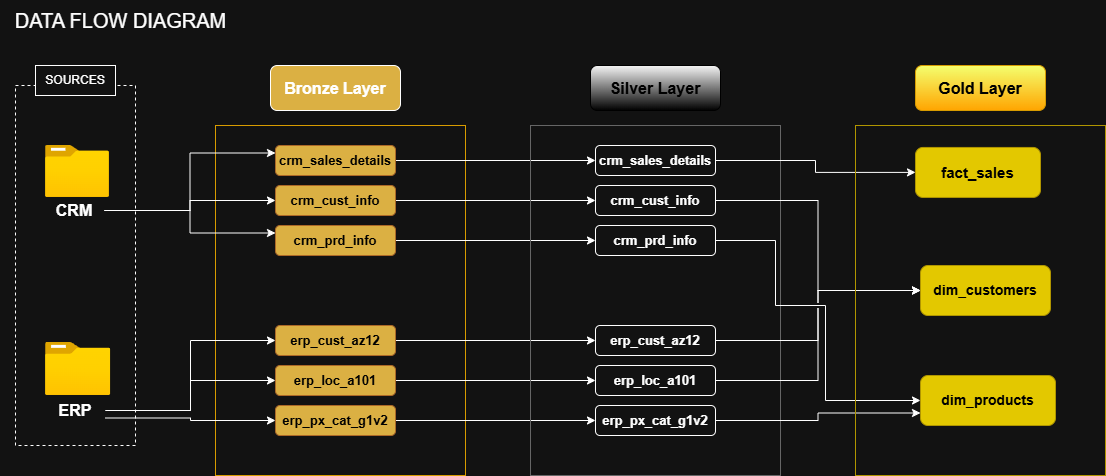

The diagram above was exported from draw.io. Its source (the exported page's mxGraphModel, read from the mxfile embedded in the PNG):
<mxGraphModel dx="1042" dy="626" grid="1" gridSize="10" guides="1" tooltips="1" connect="1" arrows="1" fold="1" page="1" pageScale="1" pageWidth="850" pageHeight="1100" math="0" shadow="0">
  <root>
    <mxCell id="0" />
    <mxCell id="1" parent="0" />
    <mxCell id="gjMMqOrohkAAdzrrXGvl-1" value="&lt;font style=&quot;font-size: 20px;&quot;&gt;DATA FLOW DIAGRAM&lt;/font&gt;" style="text;html=1;align=center;verticalAlign=middle;resizable=0;points=[];autosize=1;strokeColor=none;fillColor=none;" parent="1" vertex="1">
      <mxGeometry x="25" y="35" width="240" height="40" as="geometry" />
    </mxCell>
    <mxCell id="gjMMqOrohkAAdzrrXGvl-2" value="" style="rounded=0;whiteSpace=wrap;html=1;fillColor=none;strokeColor=default;dashed=1;" parent="1" vertex="1">
      <mxGeometry x="40" y="120" width="120" height="360" as="geometry" />
    </mxCell>
    <mxCell id="gjMMqOrohkAAdzrrXGvl-3" value="" style="rounded=0;whiteSpace=wrap;html=1;fillColor=none;gradientColor=default;strokeColor=#d79b00;" parent="1" vertex="1">
      <mxGeometry x="240" y="160" width="250" height="350" as="geometry" />
    </mxCell>
    <mxCell id="gjMMqOrohkAAdzrrXGvl-4" value="SOURCES" style="rounded=0;whiteSpace=wrap;html=1;" parent="1" vertex="1">
      <mxGeometry x="60" y="100" width="80" height="30" as="geometry" />
    </mxCell>
    <mxCell id="gjMMqOrohkAAdzrrXGvl-6" value="&lt;font style=&quot;font-size: 16px;&quot;&gt;&lt;b&gt;Bronze Layer&lt;/b&gt;&lt;/font&gt;" style="rounded=1;whiteSpace=wrap;html=1;fillColor=light-dark(#FA6800,#DBB043);gradientColor=none;strokeColor=default;" parent="1" vertex="1">
      <mxGeometry x="295" y="100" width="130" height="45" as="geometry" />
    </mxCell>
    <mxCell id="ivf-xRUkt2dJVv2g77Xr-10" style="edgeStyle=orthogonalEdgeStyle;rounded=0;orthogonalLoop=1;jettySize=auto;html=1;exitX=1;exitY=0.5;exitDx=0;exitDy=0;entryX=0;entryY=0.5;entryDx=0;entryDy=0;" parent="1" source="gjMMqOrohkAAdzrrXGvl-7" target="ivf-xRUkt2dJVv2g77Xr-3" edge="1">
      <mxGeometry relative="1" as="geometry" />
    </mxCell>
    <mxCell id="gjMMqOrohkAAdzrrXGvl-7" value="&lt;font style=&quot;font-size: 13px;&quot;&gt;&lt;b style=&quot;&quot;&gt;crm_sales_details&lt;/b&gt;&lt;/font&gt;" style="rounded=1;whiteSpace=wrap;html=1;strokeColor=#AC6827;fillColor=light-dark(#FA6800,#DBB043);fontColor=#000000;gradientColor=none;" parent="1" vertex="1">
      <mxGeometry x="300" y="180" width="120" height="30" as="geometry" />
    </mxCell>
    <mxCell id="ivf-xRUkt2dJVv2g77Xr-11" style="edgeStyle=orthogonalEdgeStyle;rounded=0;orthogonalLoop=1;jettySize=auto;html=1;exitX=1;exitY=0.5;exitDx=0;exitDy=0;entryX=0;entryY=0.5;entryDx=0;entryDy=0;" parent="1" source="gjMMqOrohkAAdzrrXGvl-8" target="ivf-xRUkt2dJVv2g77Xr-4" edge="1">
      <mxGeometry relative="1" as="geometry" />
    </mxCell>
    <mxCell id="gjMMqOrohkAAdzrrXGvl-8" value="&lt;font style=&quot;font-size: 13px;&quot;&gt;&lt;b style=&quot;&quot;&gt;crm_cust_info&lt;/b&gt;&lt;/font&gt;" style="rounded=1;whiteSpace=wrap;html=1;strokeColor=#AC6827;fillColor=light-dark(#FA6800,#DBB043);fontColor=#000000;gradientColor=none;" parent="1" vertex="1">
      <mxGeometry x="300" y="220" width="120" height="30" as="geometry" />
    </mxCell>
    <mxCell id="ivf-xRUkt2dJVv2g77Xr-12" style="edgeStyle=orthogonalEdgeStyle;rounded=0;orthogonalLoop=1;jettySize=auto;html=1;exitX=1;exitY=0.5;exitDx=0;exitDy=0;" parent="1" source="gjMMqOrohkAAdzrrXGvl-9" target="ivf-xRUkt2dJVv2g77Xr-5" edge="1">
      <mxGeometry relative="1" as="geometry" />
    </mxCell>
    <mxCell id="gjMMqOrohkAAdzrrXGvl-9" value="&lt;font style=&quot;font-size: 13px;&quot;&gt;&lt;b style=&quot;&quot;&gt;&lt;font style=&quot;&quot;&gt;crm_prd_&lt;/font&gt;info&lt;/b&gt;&lt;/font&gt;" style="rounded=1;whiteSpace=wrap;html=1;strokeColor=#AC6827;fillColor=light-dark(#FA6800,#DBB043);fontColor=#000000;gradientColor=none;" parent="1" vertex="1">
      <mxGeometry x="300" y="260" width="120" height="30" as="geometry" />
    </mxCell>
    <mxCell id="ivf-xRUkt2dJVv2g77Xr-13" style="edgeStyle=orthogonalEdgeStyle;rounded=0;orthogonalLoop=1;jettySize=auto;html=1;exitX=1;exitY=0.5;exitDx=0;exitDy=0;" parent="1" source="gjMMqOrohkAAdzrrXGvl-10" target="ivf-xRUkt2dJVv2g77Xr-6" edge="1">
      <mxGeometry relative="1" as="geometry" />
    </mxCell>
    <mxCell id="gjMMqOrohkAAdzrrXGvl-10" value="&lt;font style=&quot;font-size: 13px;&quot;&gt;&lt;b style=&quot;&quot;&gt;erp_cust_az12&lt;/b&gt;&lt;/font&gt;" style="rounded=1;whiteSpace=wrap;html=1;strokeColor=#AC6827;fillColor=light-dark(#FA6800,#DBB043);fontColor=#000000;gradientColor=none;" parent="1" vertex="1">
      <mxGeometry x="300" y="360" width="120" height="30" as="geometry" />
    </mxCell>
    <mxCell id="ivf-xRUkt2dJVv2g77Xr-14" style="edgeStyle=orthogonalEdgeStyle;rounded=0;orthogonalLoop=1;jettySize=auto;html=1;exitX=1;exitY=0.5;exitDx=0;exitDy=0;" parent="1" source="gjMMqOrohkAAdzrrXGvl-11" target="ivf-xRUkt2dJVv2g77Xr-7" edge="1">
      <mxGeometry relative="1" as="geometry" />
    </mxCell>
    <mxCell id="gjMMqOrohkAAdzrrXGvl-11" value="&lt;font style=&quot;font-size: 13px;&quot;&gt;&lt;b style=&quot;&quot;&gt;erp_loc_a101&lt;/b&gt;&lt;/font&gt;" style="rounded=1;whiteSpace=wrap;html=1;strokeColor=#AC6827;fillColor=light-dark(#FA6800,#DBB043);fontColor=#000000;gradientColor=none;" parent="1" vertex="1">
      <mxGeometry x="300" y="400" width="120" height="30" as="geometry" />
    </mxCell>
    <mxCell id="ivf-xRUkt2dJVv2g77Xr-15" style="edgeStyle=orthogonalEdgeStyle;rounded=0;orthogonalLoop=1;jettySize=auto;html=1;exitX=1;exitY=0.5;exitDx=0;exitDy=0;" parent="1" source="gjMMqOrohkAAdzrrXGvl-12" target="ivf-xRUkt2dJVv2g77Xr-8" edge="1">
      <mxGeometry relative="1" as="geometry" />
    </mxCell>
    <mxCell id="gjMMqOrohkAAdzrrXGvl-12" value="&lt;font style=&quot;font-size: 13px;&quot;&gt;&lt;b style=&quot;&quot;&gt;erp_px_cat_g1v2&lt;/b&gt;&lt;/font&gt;" style="rounded=1;whiteSpace=wrap;html=1;strokeColor=#AC6827;fillColor=light-dark(#FA6800,#DBB043);fontColor=#000000;gradientColor=none;" parent="1" vertex="1">
      <mxGeometry x="300" y="440" width="120" height="30" as="geometry" />
    </mxCell>
    <mxCell id="gjMMqOrohkAAdzrrXGvl-13" style="edgeStyle=orthogonalEdgeStyle;rounded=0;orthogonalLoop=1;jettySize=auto;html=1;exitX=0.5;exitY=1;exitDx=0;exitDy=0;" parent="1" source="gjMMqOrohkAAdzrrXGvl-11" target="gjMMqOrohkAAdzrrXGvl-11" edge="1">
      <mxGeometry relative="1" as="geometry" />
    </mxCell>
    <mxCell id="gjMMqOrohkAAdzrrXGvl-15" value="" style="image;aspect=fixed;html=1;points=[];align=center;fontSize=12;image=img/lib/azure2/general/Folder_Blank.svg;" parent="1" vertex="1">
      <mxGeometry x="70" y="180" width="64" height="51.94" as="geometry" />
    </mxCell>
    <mxCell id="gjMMqOrohkAAdzrrXGvl-16" value="" style="image;aspect=fixed;html=1;points=[];align=center;fontSize=12;image=img/lib/azure2/general/Folder_Blank.svg;" parent="1" vertex="1">
      <mxGeometry x="70" y="377" width="65.3" height="53" as="geometry" />
    </mxCell>
    <mxCell id="gjMMqOrohkAAdzrrXGvl-22" style="edgeStyle=orthogonalEdgeStyle;rounded=0;orthogonalLoop=1;jettySize=auto;html=1;exitX=1;exitY=0.5;exitDx=0;exitDy=0;entryX=0;entryY=0.25;entryDx=0;entryDy=0;" parent="1" source="gjMMqOrohkAAdzrrXGvl-20" target="gjMMqOrohkAAdzrrXGvl-7" edge="1">
      <mxGeometry relative="1" as="geometry" />
    </mxCell>
    <mxCell id="gjMMqOrohkAAdzrrXGvl-23" style="edgeStyle=orthogonalEdgeStyle;rounded=0;orthogonalLoop=1;jettySize=auto;html=1;exitX=1;exitY=0.5;exitDx=0;exitDy=0;" parent="1" source="gjMMqOrohkAAdzrrXGvl-20" target="gjMMqOrohkAAdzrrXGvl-8" edge="1">
      <mxGeometry relative="1" as="geometry" />
    </mxCell>
    <mxCell id="gjMMqOrohkAAdzrrXGvl-24" style="edgeStyle=orthogonalEdgeStyle;rounded=0;orthogonalLoop=1;jettySize=auto;html=1;exitX=1;exitY=0.5;exitDx=0;exitDy=0;entryX=0;entryY=0.25;entryDx=0;entryDy=0;" parent="1" source="gjMMqOrohkAAdzrrXGvl-20" target="gjMMqOrohkAAdzrrXGvl-9" edge="1">
      <mxGeometry relative="1" as="geometry" />
    </mxCell>
    <mxCell id="gjMMqOrohkAAdzrrXGvl-20" value="&lt;b&gt;&lt;font style=&quot;font-size: 16px;&quot;&gt;CRM&lt;/font&gt;&lt;/b&gt;" style="text;html=1;align=center;verticalAlign=middle;whiteSpace=wrap;rounded=0;" parent="1" vertex="1">
      <mxGeometry x="69" y="230" width="60" height="30" as="geometry" />
    </mxCell>
    <mxCell id="gjMMqOrohkAAdzrrXGvl-25" style="edgeStyle=orthogonalEdgeStyle;rounded=0;orthogonalLoop=1;jettySize=auto;html=1;exitX=1;exitY=0.5;exitDx=0;exitDy=0;entryX=0;entryY=0.5;entryDx=0;entryDy=0;" parent="1" source="gjMMqOrohkAAdzrrXGvl-21" target="gjMMqOrohkAAdzrrXGvl-10" edge="1">
      <mxGeometry relative="1" as="geometry" />
    </mxCell>
    <mxCell id="gjMMqOrohkAAdzrrXGvl-26" style="edgeStyle=orthogonalEdgeStyle;rounded=0;orthogonalLoop=1;jettySize=auto;html=1;exitX=1;exitY=0.5;exitDx=0;exitDy=0;entryX=0;entryY=0.5;entryDx=0;entryDy=0;" parent="1" source="gjMMqOrohkAAdzrrXGvl-21" target="gjMMqOrohkAAdzrrXGvl-11" edge="1">
      <mxGeometry relative="1" as="geometry" />
    </mxCell>
    <mxCell id="gjMMqOrohkAAdzrrXGvl-27" style="edgeStyle=orthogonalEdgeStyle;rounded=0;orthogonalLoop=1;jettySize=auto;html=1;exitX=1;exitY=0.75;exitDx=0;exitDy=0;entryX=0;entryY=0.5;entryDx=0;entryDy=0;" parent="1" source="gjMMqOrohkAAdzrrXGvl-21" target="gjMMqOrohkAAdzrrXGvl-12" edge="1">
      <mxGeometry relative="1" as="geometry" />
    </mxCell>
    <mxCell id="gjMMqOrohkAAdzrrXGvl-21" value="&lt;b&gt;&lt;font style=&quot;font-size: 16px;&quot;&gt;ERP&lt;/font&gt;&lt;/b&gt;" style="text;html=1;align=center;verticalAlign=middle;whiteSpace=wrap;rounded=0;" parent="1" vertex="1">
      <mxGeometry x="70" y="430" width="60" height="30" as="geometry" />
    </mxCell>
    <mxCell id="ivf-xRUkt2dJVv2g77Xr-1" value="" style="rounded=0;whiteSpace=wrap;html=1;fillColor=none;gradientColor=default;strokeColor=#666666;" parent="1" vertex="1">
      <mxGeometry x="555" y="160" width="250" height="350" as="geometry" />
    </mxCell>
    <mxCell id="ivf-xRUkt2dJVv2g77Xr-2" value="&lt;font style=&quot;font-size: 16px; color: rgb(0, 0, 0);&quot;&gt;&lt;b&gt;Silver Layer&lt;/b&gt;&lt;/font&gt;" style="rounded=1;whiteSpace=wrap;html=1;strokeColor=light-dark(#666666, #000000);fillColor=#f5f5f5;gradientColor=#000000;" parent="1" vertex="1">
      <mxGeometry x="615" y="100" width="130" height="45" as="geometry" />
    </mxCell>
    <mxCell id="cvuUFaH6LQqTVbReHNxj-10" style="edgeStyle=orthogonalEdgeStyle;rounded=0;orthogonalLoop=1;jettySize=auto;html=1;exitX=1;exitY=0.5;exitDx=0;exitDy=0;" parent="1" source="ivf-xRUkt2dJVv2g77Xr-3" target="cvuUFaH6LQqTVbReHNxj-3" edge="1">
      <mxGeometry relative="1" as="geometry" />
    </mxCell>
    <mxCell id="ivf-xRUkt2dJVv2g77Xr-3" value="&lt;font style=&quot;font-size: 13px;&quot;&gt;&lt;b style=&quot;&quot;&gt;crm_sales_details&lt;/b&gt;&lt;/font&gt;" style="rounded=1;whiteSpace=wrap;html=1;" parent="1" vertex="1">
      <mxGeometry x="620" y="180" width="120" height="30" as="geometry" />
    </mxCell>
    <mxCell id="cvuUFaH6LQqTVbReHNxj-11" style="edgeStyle=orthogonalEdgeStyle;rounded=0;orthogonalLoop=1;jettySize=auto;html=1;exitX=1;exitY=0.5;exitDx=0;exitDy=0;entryX=0;entryY=0.5;entryDx=0;entryDy=0;jumpStyle=gap;" parent="1" source="ivf-xRUkt2dJVv2g77Xr-4" target="cvuUFaH6LQqTVbReHNxj-4" edge="1">
      <mxGeometry relative="1" as="geometry" />
    </mxCell>
    <mxCell id="ivf-xRUkt2dJVv2g77Xr-4" value="&lt;font style=&quot;font-size: 13px;&quot;&gt;&lt;b style=&quot;&quot;&gt;crm_cust_info&lt;/b&gt;&lt;/font&gt;" style="rounded=1;whiteSpace=wrap;html=1;" parent="1" vertex="1">
      <mxGeometry x="620" y="220" width="120" height="30" as="geometry" />
    </mxCell>
    <mxCell id="cvuUFaH6LQqTVbReHNxj-18" style="edgeStyle=orthogonalEdgeStyle;rounded=0;orthogonalLoop=1;jettySize=auto;html=1;exitX=1;exitY=0.5;exitDx=0;exitDy=0;entryX=0;entryY=0.5;entryDx=0;entryDy=0;jumpStyle=gap;" parent="1" source="ivf-xRUkt2dJVv2g77Xr-5" target="cvuUFaH6LQqTVbReHNxj-5" edge="1">
      <mxGeometry relative="1" as="geometry">
        <Array as="points">
          <mxPoint x="800" y="275" />
          <mxPoint x="800" y="340" />
          <mxPoint x="850" y="340" />
          <mxPoint x="850" y="435" />
        </Array>
      </mxGeometry>
    </mxCell>
    <mxCell id="ivf-xRUkt2dJVv2g77Xr-5" value="&lt;font style=&quot;font-size: 13px;&quot;&gt;&lt;b style=&quot;&quot;&gt;&lt;font style=&quot;&quot;&gt;crm_prd_&lt;/font&gt;info&lt;/b&gt;&lt;/font&gt;" style="rounded=1;whiteSpace=wrap;html=1;" parent="1" vertex="1">
      <mxGeometry x="620" y="260" width="120" height="30" as="geometry" />
    </mxCell>
    <mxCell id="cvuUFaH6LQqTVbReHNxj-12" style="edgeStyle=orthogonalEdgeStyle;rounded=0;orthogonalLoop=1;jettySize=auto;html=1;exitX=1;exitY=0.5;exitDx=0;exitDy=0;entryX=0;entryY=0.5;entryDx=0;entryDy=0;jumpStyle=gap;" parent="1" source="ivf-xRUkt2dJVv2g77Xr-6" target="cvuUFaH6LQqTVbReHNxj-4" edge="1">
      <mxGeometry relative="1" as="geometry" />
    </mxCell>
    <mxCell id="ivf-xRUkt2dJVv2g77Xr-6" value="&lt;font style=&quot;font-size: 13px;&quot;&gt;&lt;b style=&quot;&quot;&gt;erp_cust_az12&lt;/b&gt;&lt;/font&gt;" style="rounded=1;whiteSpace=wrap;html=1;" parent="1" vertex="1">
      <mxGeometry x="620" y="360" width="120" height="30" as="geometry" />
    </mxCell>
    <mxCell id="cvuUFaH6LQqTVbReHNxj-15" style="edgeStyle=orthogonalEdgeStyle;rounded=0;orthogonalLoop=1;jettySize=auto;html=1;exitX=1;exitY=0.5;exitDx=0;exitDy=0;entryX=0;entryY=0.5;entryDx=0;entryDy=0;jumpStyle=gap;" parent="1" source="ivf-xRUkt2dJVv2g77Xr-7" target="cvuUFaH6LQqTVbReHNxj-4" edge="1">
      <mxGeometry relative="1" as="geometry" />
    </mxCell>
    <mxCell id="ivf-xRUkt2dJVv2g77Xr-7" value="&lt;font style=&quot;font-size: 13px;&quot;&gt;&lt;b style=&quot;&quot;&gt;erp_loc_a101&lt;/b&gt;&lt;/font&gt;" style="rounded=1;whiteSpace=wrap;html=1;" parent="1" vertex="1">
      <mxGeometry x="620" y="400" width="120" height="30" as="geometry" />
    </mxCell>
    <mxCell id="cvuUFaH6LQqTVbReHNxj-17" style="edgeStyle=orthogonalEdgeStyle;rounded=0;orthogonalLoop=1;jettySize=auto;html=1;exitX=1;exitY=0.5;exitDx=0;exitDy=0;entryX=0;entryY=0.75;entryDx=0;entryDy=0;" parent="1" source="ivf-xRUkt2dJVv2g77Xr-8" target="cvuUFaH6LQqTVbReHNxj-5" edge="1">
      <mxGeometry relative="1" as="geometry" />
    </mxCell>
    <mxCell id="ivf-xRUkt2dJVv2g77Xr-8" value="&lt;font style=&quot;font-size: 13px;&quot;&gt;&lt;b&gt;erp_px_cat_g1v2&lt;/b&gt;&lt;/font&gt;" style="rounded=1;whiteSpace=wrap;html=1;" parent="1" vertex="1">
      <mxGeometry x="620" y="440" width="120" height="30" as="geometry" />
    </mxCell>
    <mxCell id="ivf-xRUkt2dJVv2g77Xr-9" style="edgeStyle=orthogonalEdgeStyle;rounded=0;orthogonalLoop=1;jettySize=auto;html=1;exitX=0.5;exitY=1;exitDx=0;exitDy=0;fillColor=#f5f5f5;gradientColor=#b3b3b3;strokeColor=#666666;" parent="1" source="ivf-xRUkt2dJVv2g77Xr-7" target="ivf-xRUkt2dJVv2g77Xr-7" edge="1">
      <mxGeometry relative="1" as="geometry" />
    </mxCell>
    <mxCell id="cvuUFaH6LQqTVbReHNxj-1" value="" style="rounded=0;whiteSpace=wrap;html=1;fillColor=none;strokeColor=#B09500;fontColor=#000000;" parent="1" vertex="1">
      <mxGeometry x="880" y="160" width="250" height="350" as="geometry" />
    </mxCell>
    <mxCell id="cvuUFaH6LQqTVbReHNxj-2" value="&lt;font style=&quot;font-size: 16px; color: rgb(0, 0, 0);&quot;&gt;&lt;b&gt;Gold Layer&lt;/b&gt;&lt;/font&gt;" style="rounded=1;whiteSpace=wrap;html=1;strokeColor=#d79b00;fillColor=light-dark(#000000,#F4FF6F);gradientColor=#ffa500;" parent="1" vertex="1">
      <mxGeometry x="940" y="100" width="130" height="45" as="geometry" />
    </mxCell>
    <mxCell id="cvuUFaH6LQqTVbReHNxj-3" value="&lt;font style=&quot;font-size: 15px;&quot;&gt;&lt;b style=&quot;&quot;&gt;fact_sales&lt;/b&gt;&lt;/font&gt;" style="rounded=1;whiteSpace=wrap;html=1;fillColor=#e3c800;fontColor=#000000;strokeColor=#B09500;" parent="1" vertex="1">
      <mxGeometry x="940" y="181.94" width="125" height="50" as="geometry" />
    </mxCell>
    <mxCell id="cvuUFaH6LQqTVbReHNxj-4" value="&lt;font style=&quot;font-size: 14px;&quot;&gt;&lt;b style=&quot;&quot;&gt;dim_customers&lt;/b&gt;&lt;/font&gt;" style="rounded=1;whiteSpace=wrap;html=1;fillColor=#e3c800;strokeColor=#B09500;fontColor=#000000;" parent="1" vertex="1">
      <mxGeometry x="945" y="300" width="130" height="50" as="geometry" />
    </mxCell>
    <mxCell id="cvuUFaH6LQqTVbReHNxj-5" value="&lt;b&gt;&lt;font style=&quot;font-size: 14px;&quot;&gt;dim_products&lt;/font&gt;&lt;/b&gt;" style="rounded=1;whiteSpace=wrap;html=1;fillColor=#e3c800;fontColor=#000000;strokeColor=#B09500;" parent="1" vertex="1">
      <mxGeometry x="945" y="410" width="135" height="50" as="geometry" />
    </mxCell>
    <mxCell id="cvuUFaH6LQqTVbReHNxj-9" style="edgeStyle=orthogonalEdgeStyle;rounded=0;orthogonalLoop=1;jettySize=auto;html=1;exitX=0.5;exitY=1;exitDx=0;exitDy=0;fillColor=#f5f5f5;gradientColor=#b3b3b3;strokeColor=#666666;" parent="1" edge="1">
      <mxGeometry relative="1" as="geometry">
        <mxPoint x="1005" y="430" as="sourcePoint" />
        <mxPoint x="1005" y="430" as="targetPoint" />
      </mxGeometry>
    </mxCell>
  </root>
</mxGraphModel>